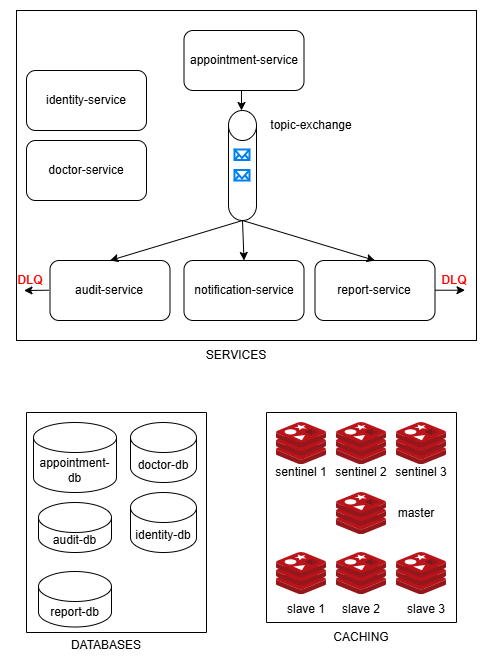

The diagram above was exported from draw.io. Its source (the exported page's mxGraphModel, read from the mxfile embedded in the PNG):
<mxGraphModel dx="1240" dy="653" grid="1" gridSize="10" guides="1" tooltips="1" connect="1" arrows="1" fold="1" page="1" pageScale="1" pageWidth="827" pageHeight="1169" math="0" shadow="0">
  <root>
    <mxCell id="0" />
    <mxCell id="1" parent="0" />
    <mxCell id="8HgHdd1iI19cjHzjKRjq-72" parent="1" style="rounded=0;whiteSpace=wrap;html=1;fillOpacity=0;" value="" vertex="1">
      <mxGeometry height="330" width="460" x="250" y="50" as="geometry" />
    </mxCell>
    <mxCell id="JXmB9bdwGJptSGICm0RB-1" parent="1" style="rounded=1;whiteSpace=wrap;html=1;" value="appointment-service" vertex="1">
      <mxGeometry height="60" width="120" x="417.5" y="70" as="geometry" />
    </mxCell>
    <mxCell id="8HgHdd1iI19cjHzjKRjq-2" parent="1" style="rounded=1;whiteSpace=wrap;html=1;" value="identity-service" vertex="1">
      <mxGeometry height="60" width="120" x="260" y="110" as="geometry" />
    </mxCell>
    <mxCell id="8HgHdd1iI19cjHzjKRjq-3" parent="1" style="rounded=1;whiteSpace=wrap;html=1;" value="audit-service" vertex="1">
      <mxGeometry height="60" width="120" x="283.5" y="300" as="geometry" />
    </mxCell>
    <mxCell id="8HgHdd1iI19cjHzjKRjq-4" parent="1" style="rounded=1;whiteSpace=wrap;html=1;" value="doctor-service" vertex="1">
      <mxGeometry height="60" width="120" x="260" y="180" as="geometry" />
    </mxCell>
    <mxCell id="8HgHdd1iI19cjHzjKRjq-5" parent="1" style="rounded=1;whiteSpace=wrap;html=1;" value="notification-service" vertex="1">
      <mxGeometry height="60" width="120" x="417.5" y="300" as="geometry" />
    </mxCell>
    <mxCell id="8HgHdd1iI19cjHzjKRjq-6" parent="1" style="rounded=1;whiteSpace=wrap;html=1;" value="report-service" vertex="1">
      <mxGeometry height="60" width="120" x="548.5" y="300" as="geometry" />
    </mxCell>
    <mxCell id="8HgHdd1iI19cjHzjKRjq-16" parent="1" style="shape=cylinder3;whiteSpace=wrap;html=1;boundedLbl=1;backgroundOutline=1;size=15;" value="appointment-db" vertex="1">
      <mxGeometry height="70" width="83" x="267" y="462" as="geometry" />
    </mxCell>
    <mxCell id="8HgHdd1iI19cjHzjKRjq-17" parent="1" style="shape=cylinder3;whiteSpace=wrap;html=1;boundedLbl=1;backgroundOutline=1;size=15;" value="doctor-db" vertex="1">
      <mxGeometry height="60" width="66" x="364" y="462" as="geometry" />
    </mxCell>
    <mxCell id="8HgHdd1iI19cjHzjKRjq-18" parent="1" style="shape=cylinder3;whiteSpace=wrap;html=1;boundedLbl=1;backgroundOutline=1;size=15;" value="audit-db" vertex="1">
      <mxGeometry height="50" width="73" x="272" y="542" as="geometry" />
    </mxCell>
    <mxCell id="8HgHdd1iI19cjHzjKRjq-19" parent="1" style="shape=cylinder3;whiteSpace=wrap;html=1;boundedLbl=1;backgroundOutline=1;size=15;" value="identity-db" vertex="1">
      <mxGeometry height="60" width="66" x="364" y="532" as="geometry" />
    </mxCell>
    <mxCell id="8HgHdd1iI19cjHzjKRjq-20" parent="1" style="shape=cylinder3;whiteSpace=wrap;html=1;boundedLbl=1;backgroundOutline=1;size=15;" value="report-db" vertex="1">
      <mxGeometry height="55.5" width="73" x="272" y="611" as="geometry" />
    </mxCell>
    <mxCell id="8HgHdd1iI19cjHzjKRjq-23" parent="1" style="swimlane;startSize=0;" value="" vertex="1">
      <mxGeometry height="220" width="180" x="260" y="452" as="geometry" />
    </mxCell>
    <mxCell id="8HgHdd1iI19cjHzjKRjq-27" parent="1" style="image;sketch=0;aspect=fixed;html=1;points=[];align=center;fontSize=12;image=img/lib/mscae/Cache_Redis_Product.svg;" value="" vertex="1">
      <mxGeometry height="42" width="50" x="510" y="462" as="geometry" />
    </mxCell>
    <mxCell id="8HgHdd1iI19cjHzjKRjq-29" parent="1" style="image;sketch=0;aspect=fixed;html=1;points=[];align=center;fontSize=12;image=img/lib/mscae/Cache_Redis_Product.svg;" value="" vertex="1">
      <mxGeometry height="42" width="50" x="570" y="462" as="geometry" />
    </mxCell>
    <mxCell id="8HgHdd1iI19cjHzjKRjq-30" parent="1" style="image;sketch=0;aspect=fixed;html=1;points=[];align=center;fontSize=12;image=img/lib/mscae/Cache_Redis_Product.svg;" value="" vertex="1">
      <mxGeometry height="42" width="50" x="630" y="462" as="geometry" />
    </mxCell>
    <mxCell id="8HgHdd1iI19cjHzjKRjq-31" parent="1" style="image;sketch=0;aspect=fixed;html=1;points=[];align=center;fontSize=12;image=img/lib/mscae/Cache_Redis_Product.svg;" value="" vertex="1">
      <mxGeometry height="42" width="50" x="570" y="532" as="geometry" />
    </mxCell>
    <mxCell id="8HgHdd1iI19cjHzjKRjq-33" parent="1" style="image;sketch=0;aspect=fixed;html=1;points=[];align=center;fontSize=12;image=img/lib/mscae/Cache_Redis_Product.svg;" value="" vertex="1">
      <mxGeometry height="42" width="50" x="570" y="592" as="geometry" />
    </mxCell>
    <mxCell id="8HgHdd1iI19cjHzjKRjq-34" parent="1" style="image;sketch=0;aspect=fixed;html=1;points=[];align=center;fontSize=12;image=img/lib/mscae/Cache_Redis_Product.svg;" value="" vertex="1">
      <mxGeometry height="42" width="50" x="630" y="592" as="geometry" />
    </mxCell>
    <mxCell id="8HgHdd1iI19cjHzjKRjq-35" parent="1" style="image;sketch=0;aspect=fixed;html=1;points=[];align=center;fontSize=12;image=img/lib/mscae/Cache_Redis_Product.svg;" value="" vertex="1">
      <mxGeometry height="42" width="50" x="510" y="592" as="geometry" />
    </mxCell>
    <mxCell id="8HgHdd1iI19cjHzjKRjq-36" parent="1" style="text;html=1;whiteSpace=wrap;strokeColor=none;fillColor=none;align=center;verticalAlign=middle;rounded=0;" value="sentinel 1" vertex="1">
      <mxGeometry height="30" width="60" x="505" y="497" as="geometry" />
    </mxCell>
    <mxCell id="8HgHdd1iI19cjHzjKRjq-37" parent="1" style="text;html=1;whiteSpace=wrap;strokeColor=none;fillColor=none;align=center;verticalAlign=middle;rounded=0;" value="sentinel 2" vertex="1">
      <mxGeometry height="30" width="60" x="565" y="497" as="geometry" />
    </mxCell>
    <mxCell id="8HgHdd1iI19cjHzjKRjq-38" parent="1" style="text;html=1;whiteSpace=wrap;strokeColor=none;fillColor=none;align=center;verticalAlign=middle;rounded=0;" value="sentinel 3" vertex="1">
      <mxGeometry height="30" width="60" x="625" y="497" as="geometry" />
    </mxCell>
    <mxCell id="8HgHdd1iI19cjHzjKRjq-39" parent="1" style="text;html=1;whiteSpace=wrap;strokeColor=none;fillColor=none;align=center;verticalAlign=middle;rounded=0;" value="master" vertex="1">
      <mxGeometry height="30" width="60" x="620" y="538" as="geometry" />
    </mxCell>
    <mxCell id="8HgHdd1iI19cjHzjKRjq-40" parent="1" style="text;html=1;whiteSpace=wrap;strokeColor=none;fillColor=none;align=center;verticalAlign=middle;rounded=0;" value="slave 1" vertex="1">
      <mxGeometry height="30" width="60" x="510" y="634" as="geometry" />
    </mxCell>
    <mxCell id="8HgHdd1iI19cjHzjKRjq-41" parent="1" style="text;html=1;whiteSpace=wrap;strokeColor=none;fillColor=none;align=center;verticalAlign=middle;rounded=0;" value="slave 2" vertex="1">
      <mxGeometry height="30" width="60" x="565" y="634" as="geometry" />
    </mxCell>
    <mxCell id="8HgHdd1iI19cjHzjKRjq-42" parent="1" style="text;html=1;whiteSpace=wrap;strokeColor=none;fillColor=none;align=center;verticalAlign=middle;rounded=0;" value="slave 3" vertex="1">
      <mxGeometry height="30" width="60" x="630" y="634" as="geometry" />
    </mxCell>
    <mxCell id="8HgHdd1iI19cjHzjKRjq-43" parent="1" style="swimlane;startSize=0;" value="" vertex="1">
      <mxGeometry height="210" width="190" x="500" y="452" as="geometry" />
    </mxCell>
    <mxCell id="8HgHdd1iI19cjHzjKRjq-44" parent="1" style="shape=cylinder3;whiteSpace=wrap;html=1;boundedLbl=1;backgroundOutline=1;size=15;" value="" vertex="1">
      <mxGeometry height="110" width="28" x="462" y="150" as="geometry" />
    </mxCell>
    <mxCell id="8HgHdd1iI19cjHzjKRjq-45" parent="1" style="text;html=1;whiteSpace=wrap;strokeColor=none;fillColor=none;align=center;verticalAlign=middle;rounded=0;" value="topic-exchange" vertex="1">
      <mxGeometry height="30" width="90" x="500" y="150" as="geometry" />
    </mxCell>
    <mxCell id="8HgHdd1iI19cjHzjKRjq-55" edge="1" parent="1" source="8HgHdd1iI19cjHzjKRjq-44" style="endArrow=classic;html=1;rounded=0;exitX=0.5;exitY=1;exitDx=0;exitDy=0;exitPerimeter=0;entryX=0.5;entryY=0;entryDx=0;entryDy=0;" target="8HgHdd1iI19cjHzjKRjq-3" value="">
      <mxGeometry height="50" relative="1" width="50" as="geometry">
        <mxPoint x="380" y="390" as="sourcePoint" />
        <mxPoint x="430" y="340" as="targetPoint" />
      </mxGeometry>
    </mxCell>
    <mxCell id="8HgHdd1iI19cjHzjKRjq-56" edge="1" parent="1" source="8HgHdd1iI19cjHzjKRjq-44" style="endArrow=classic;html=1;rounded=0;exitX=0.5;exitY=1;exitDx=0;exitDy=0;exitPerimeter=0;entryX=0.5;entryY=0;entryDx=0;entryDy=0;" target="8HgHdd1iI19cjHzjKRjq-5" value="">
      <mxGeometry height="50" relative="1" width="50" as="geometry">
        <mxPoint x="562" y="260" as="sourcePoint" />
        <mxPoint x="430" y="300" as="targetPoint" />
      </mxGeometry>
    </mxCell>
    <mxCell id="8HgHdd1iI19cjHzjKRjq-57" edge="1" parent="1" source="8HgHdd1iI19cjHzjKRjq-44" style="endArrow=classic;html=1;rounded=0;exitX=0.5;exitY=1;exitDx=0;exitDy=0;exitPerimeter=0;entryX=0.5;entryY=0;entryDx=0;entryDy=0;" target="8HgHdd1iI19cjHzjKRjq-6" value="">
      <mxGeometry height="50" relative="1" width="50" as="geometry">
        <mxPoint x="582" y="260" as="sourcePoint" />
        <mxPoint x="450" y="300" as="targetPoint" />
      </mxGeometry>
    </mxCell>
    <mxCell id="8HgHdd1iI19cjHzjKRjq-60" edge="1" parent="1" style="endArrow=classic;html=1;rounded=0;exitX=0.5;exitY=1;exitDx=0;exitDy=0;exitPerimeter=0;" value="">
      <mxGeometry height="50" relative="1" width="50" as="geometry">
        <mxPoint x="475" y="130" as="sourcePoint" />
        <mxPoint x="475" y="150" as="targetPoint" />
      </mxGeometry>
    </mxCell>
    <mxCell id="8HgHdd1iI19cjHzjKRjq-61" parent="1" style="html=1;verticalLabelPosition=bottom;align=center;labelBackgroundColor=#ffffff;verticalAlign=top;strokeWidth=2;strokeColor=#0080F0;shadow=0;dashed=0;shape=mxgraph.ios7.icons.mail;" value="" vertex="1">
      <mxGeometry height="10.5" width="15" x="468.5" y="189.5" as="geometry" />
    </mxCell>
    <mxCell id="8HgHdd1iI19cjHzjKRjq-62" parent="1" style="html=1;verticalLabelPosition=bottom;align=center;labelBackgroundColor=#ffffff;verticalAlign=top;strokeWidth=2;strokeColor=#0080F0;shadow=0;dashed=0;shape=mxgraph.ios7.icons.mail;" value="" vertex="1">
      <mxGeometry height="10.5" width="15" x="468.5" y="210" as="geometry" />
    </mxCell>
    <mxCell id="8HgHdd1iI19cjHzjKRjq-68" edge="1" parent="1" style="endArrow=classic;html=1;rounded=0;exitX=0.5;exitY=1;exitDx=0;exitDy=0;exitPerimeter=0;" value="">
      <mxGeometry height="50" relative="1" width="50" as="geometry">
        <mxPoint x="668.5" y="329.71" as="sourcePoint" />
        <mxPoint x="698.5" y="329.71" as="targetPoint" />
      </mxGeometry>
    </mxCell>
    <mxCell id="8HgHdd1iI19cjHzjKRjq-69" edge="1" parent="1" style="endArrow=classic;html=1;rounded=0;exitX=0.5;exitY=1;exitDx=0;exitDy=0;exitPerimeter=0;" value="">
      <mxGeometry height="50" relative="1" width="50" as="geometry">
        <mxPoint x="282.5" y="329.71" as="sourcePoint" />
        <mxPoint x="257.5" y="330" as="targetPoint" />
      </mxGeometry>
    </mxCell>
    <mxCell id="8HgHdd1iI19cjHzjKRjq-70" parent="1" style="text;html=1;whiteSpace=wrap;strokeColor=none;fillColor=none;align=center;verticalAlign=middle;rounded=0;fontSize=12;fontStyle=1;fontColor=#FF0000;" value="DLQ" vertex="1">
      <mxGeometry height="20" width="40" x="243.5" y="310" as="geometry" />
    </mxCell>
    <mxCell id="8HgHdd1iI19cjHzjKRjq-71" parent="1" style="text;html=1;whiteSpace=wrap;strokeColor=none;fillColor=none;align=center;verticalAlign=middle;rounded=0;fontSize=12;fontStyle=1;fontColor=#FF0000;" value="DLQ" vertex="1">
      <mxGeometry height="20" width="40" x="668.5" y="310" as="geometry" />
    </mxCell>
    <mxCell id="8HgHdd1iI19cjHzjKRjq-73" parent="1" style="text;html=1;whiteSpace=wrap;strokeColor=none;fillColor=none;align=center;verticalAlign=middle;rounded=0;" value="SERVICES" vertex="1">
      <mxGeometry height="30" width="60" x="440" y="380" as="geometry" />
    </mxCell>
    <mxCell id="8HgHdd1iI19cjHzjKRjq-74" parent="1" style="text;html=1;whiteSpace=wrap;strokeColor=none;fillColor=none;align=center;verticalAlign=middle;rounded=0;" value="DATABASES" vertex="1">
      <mxGeometry height="30" width="60" x="310" y="670" as="geometry" />
    </mxCell>
    <mxCell id="8HgHdd1iI19cjHzjKRjq-75" parent="1" style="text;html=1;whiteSpace=wrap;strokeColor=none;fillColor=none;align=center;verticalAlign=middle;rounded=0;" value="CACHING" vertex="1">
      <mxGeometry height="30" width="60" x="565" y="662" as="geometry" />
    </mxCell>
  </root>
</mxGraphModel>